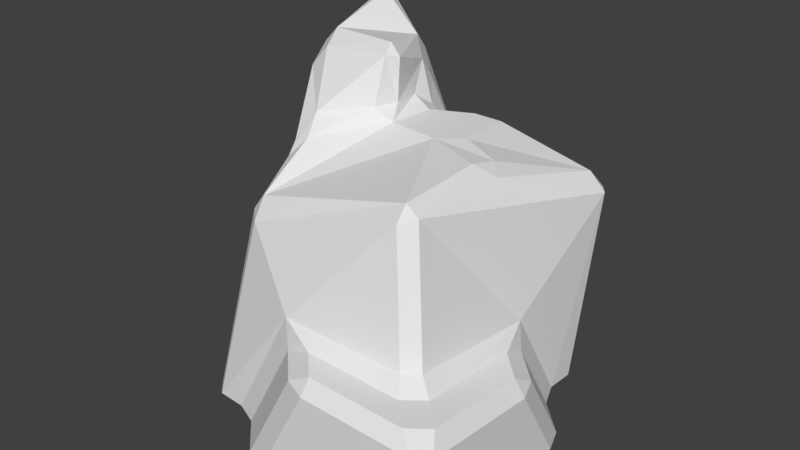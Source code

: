 # Source: stonecutter.blend  (saved by Blender 2.79.0; exported with 4.5.12 LTS)
import bpy
from mathutils import Matrix  # noqa: F401  (used for matrix-valued properties, if any)

bpy.ops.wm.read_factory_settings(use_empty=True)
scene = bpy.context.scene
scene.name = 'Scene'

# ---- collections
col_collection_1 = bpy.data.collections.new('Collection 1'); scene.collection.children.link(col_collection_1)

# ---- world
world_world = bpy.data.worlds.new('World'); scene.world = world_world
world_world.color = (0.05088, 0.05088, 0.05088)
world_world.use_sun_shadow = False
world_world.sun_shadow_jitter_overblur = 0.0
world_world.cycles.sampling_method = 'MANUAL'

# ---- meshes
me_cube_003 = bpy.data.meshes.new('Cube.003')
me_cube_003.from_pydata([(-1.169, -0.1217, -1.491), (-0.7498, -0.5406, 1.376), (0.07827, -1.431, 1.173), (-0.1901, -0.7653, 0.9313), (0.3799, -0.1217, -1.491), (-1.169, -2.003, -1.491), (-0.7498, -1.35, 1.056), (-0.02631, -1.439, 0.5838), (-0.414, -1.952, 0.5838), (0.0148, -1.033, 0.5838), (0.69, -0.5384, -1.491), (-0.6806, -1.964, -1.491), (1.722, -3.169, -1.491), (1.722, -1.544, -1.491), (1.722, -2.038, -0.6503), (0.1318, -3.169, -1.491), (1.722, -3.169, -0.5392), (0.6634, -3.169, -0.5054), (0.261, -2.767, -0.5054), (1.319, -1.636, -0.6503), (1.319, -2.767, -0.5392), (1.319, -1.141, -1.491), (-0.2705, -2.767, -1.491), (1.482, -0.6408, 0.2385), (1.319, -0.7667, -1.491), (1.053, -2.5, 0.5838), (1.319, -2.767, -1.491), (-0.6806, -0.7667, -1.491), (-0.414, -2.5, 0.1353), (-0.6806, -2.767, -1.491), (1.053, -1.637, 0.5838), (0.5059, -0.8029, 0.5838), (0.5751, -1.45, 0.5838)], [], [(11, 8, 6, 5), (8, 7, 2, 6), (9, 10, 4, 3), (0, 1, 3, 4), (6, 2, 3, 1), (10, 27, 0, 4), (10, 9, 31, 23, 24), (7, 9, 3, 2), (5, 6, 1, 0), (21, 19, 14, 13), (22, 26, 12, 15), (18, 22, 15, 17), (19, 20, 16, 14), (12, 16, 17, 15), (22, 18, 20, 25, 28, 29), (26, 21, 13, 12), (13, 14, 16, 12), (23, 31, 32, 30), (27, 10, 24, 21, 26, 22, 29, 11), (20, 18, 17, 16), (24, 23, 30, 25, 20, 19, 21), (27, 11, 5, 0), (29, 28, 8, 11), (30, 32, 31, 9, 7, 8, 28, 25)])
_uv = me_cube_003.uv_layers.new(name='UVMap')
_uv.uv.foreach_set('vector', [0.0, 0.0, 0.0, 0.0, 0.0, 0.0, 0.0, 0.0, 0.0, 0.0, 0.0, 0.0, 0.0, 0.0, 0.0, 0.0, 0.0, 0.0, 0.0, 0.0, 0.0, 0.0, 0.0, 0.0, 0.0, 0.0, 0.0, 0.0, 0.0, 0.0, 0.0, 0.0, 0.0, 0.0, 0.0, 0.0, 0.0, 0.0, 0.0, 0.0, 0.0, 0.0, 0.0, 0.0, 0.0, 0.0, 0.0, 0.0, 0.0, 0.0, 0.0, 0.0, 0.0, 0.0, 0.0, 0.0, 0.0, 0.0, 0.0, 0.0, 0.0, 0.0, 0.0, 0.0, 0.0, 0.0, 0.0, 0.0, 0.0, 0.0, 0.0, 0.0, 0.0, 0.0, 0.0, 0.0, 0.0, 0.0, 0.0, 0.0, 0.0, 0.0, 0.0, 0.0, 0.0, 0.0, 0.0, 0.0, 0.0, 0.0, 0.0, 0.0, 0.0, 0.0, 0.0, 0.0, 0.0, 0.0, 0.0, 0.0, 0.0, 0.0, 0.0, 0.0, 0.0, 0.0, 0.0, 0.0, 0.0, 0.0, 0.0, 0.0, 0.0, 0.0, 0.0, 0.0, 0.0, 0.0, 0.0, 0.0, 0.0, 0.0, 0.0, 0.0, 0.0, 0.0, 0.0, 0.0, 0.0, 0.0, 0.0, 0.0, 0.0, 0.0, 0.0, 0.0, 0.0, 0.0, 0.0, 0.0, 0.0, 0.0, 0.0, 0.0, 0.0, 0.0, 0.0, 0.0, 0.0, 0.0, 0.0, 0.0, 0.0, 0.0, 0.0, 0.0, 0.0, 0.0, 0.0, 0.0, 0.0, 0.0, 0.0, 0.0, 0.0, 0.0, 0.0, 0.0, 0.0, 0.0, 0.0, 0.0, 0.0, 0.0, 0.0, 0.0, 0.0, 0.0, 0.0, 0.0, 0.0, 0.0, 0.0, 0.0, 0.0, 0.0, 0.0, 0.0, 0.0, 0.0, 0.0, 0.0, 0.0, 0.0, 0.0, 0.0, 0.0, 0.0, 0.0, 0.0, 0.0, 0.0, 0.0, 0.0, 0.0, 0.0, 0.0, 0.0, 0.0, 0.0, 0.0, 0.0, 0.0, 0.0, 0.0, 0.0, 0.0, 0.0, 0.0, 0.0])
me_cube_003.use_remesh_preserve_volume = False
me_cube_003.use_remesh_preserve_attributes = False
me_cube_003.use_mirror_vertex_groups = False
me_cube_003.update()

# ---- objects
ob_cube = bpy.data.objects.new('Cube', me_cube_003)

# ---- transforms, parenting, visibility, modifiers, constraints
ob_cube.location = (0.3689, 0.2824, 0.1312)
ob_cube.lineart.crease_threshold = 0.0
_m = ob_cube.modifiers.new('Bevel', 'BEVEL')
_m.limit_method = 'NONE'
_m.spread = 0.0

# ---- collection membership
col_collection_1.objects.link(ob_cube)

# ---- scene / render settings (as saved in the file)
scene.frame_start = 1; scene.frame_end = 250; scene.frame_set(1)
scene.render.engine = 'BLENDER_EEVEE_NEXT'
scene.render.resolution_percentage = 50
scene.render.dither_intensity = 0.0
scene.cycles.use_denoising = False
scene.cycles.samples = 128
scene.cycles.sampling_pattern = 'TABULATED_SOBOL'
scene.cycles.use_adaptive_sampling = False
scene.cycles.use_light_tree = False
scene.cycles.blur_glossy = 0.0
scene.cycles.sample_clamp_indirect = 0.0
scene.view_settings.view_transform = 'Standard'
bpy.context.view_layer.update()

# ---- added for rendering (the .blend has no active camera and no usable light): camera, sun
cam_auto = bpy.data.cameras.new('AutoCamera')
cam_auto.lens = 50.0
cam_auto.sensor_width = 36.0
cam_auto.clip_end = 1000.0
ob_auto_camera = bpy.data.objects.new('AutoCamera', cam_auto)
scene.collection.objects.link(ob_auto_camera)
ob_auto_camera.location = (5.28505, -6.92907, 3.72416)
ob_auto_camera.rotation_euler = (1.09748, -7.21219e-08, 0.694738)
scene.camera = ob_auto_camera
light_auto_sun = bpy.data.lights.new('AutoSun', 'SUN')
light_auto_sun.energy = 3.0
light_auto_sun.angle = 0.0523599
ob_auto_sun = bpy.data.objects.new('AutoSun', light_auto_sun)
scene.collection.objects.link(ob_auto_sun)
ob_auto_sun.rotation_euler = (0.872665, 0.174533, 0.523599)
bpy.context.view_layer.update()
